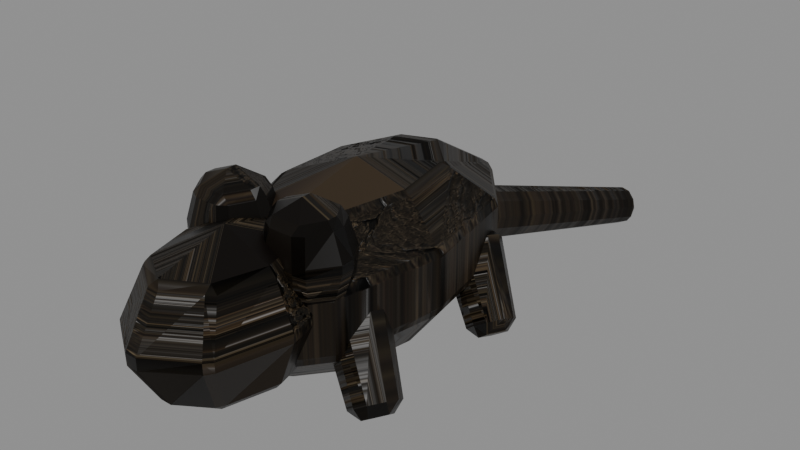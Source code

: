 # Source: MenuRatB.blend  (saved by Blender 5.2.45; exported with 4.5.12 LTS)
import bpy
from mathutils import Matrix  # noqa: F401  (used for matrix-valued properties, if any)

bpy.ops.wm.read_factory_settings(use_empty=True)
scene = bpy.context.scene
scene.name = 'Scene'

# ---- images (referenced by path relative to the original .blend; pixels are not part of the script)
import os
ASSET_DIR = os.environ.get("B2B_ASSET_DIR", "")  # directory of the original .blend (textures are referenced by path, not embedded)
HERE = os.path.dirname(os.path.abspath(__file__))  # packed textures are extracted next to this script under _unpacked/

def load_image(name, relpath, width, height, colorspace="sRGB"):
    """Load a texture the original file referenced (path relative to the .blend, or extracted next to this script)."""
    p = next((c for c in (os.path.join(HERE, relpath), os.path.join(ASSET_DIR, relpath)) if relpath and os.path.exists(c)), "")
    if p:
        img = bpy.data.images.load(p, check_existing=True)
        img.name = name
    else:  # same state as the original file: an image datablock whose file is absent (Cycles renders it pink)
        img = bpy.data.images.new(name, width, height)
        img.source = "FILE"
        img.filepath = "//" + (relpath or name)
    img.colorspace_settings.name = colorspace
    return img
img_menudemonstone_png = load_image('MenuDemonStone.png', '_unpacked/MenuDemonStone.355f249d.png', 1254, 1254, 'sRGB')
img_menudemonstonenormal_png = load_image('MenuDemonStoneNormal.png', '_unpacked/MenuDemonStoneNormal.c4ae5219.png', 1254, 1254, 'Non-Color')

# ---- materials (node trees are filled in below, after node groups)
mat_menurathide = bpy.data.materials.new('MenuRatHide')
mat_menurathide.diffuse_color = (0.05, 0.04, 0.027, 1.0)

# ---- material node trees
mat_menurathide.use_nodes = True; mat_menurathide.node_tree.nodes.clear()
_N = mat_menurathide.node_tree.nodes; _L = mat_menurathide.node_tree.links
n0 = _N.new('ShaderNodeOutputMaterial'); n0.name = 'Material Output'; n0.location = (0, 0)
n1 = _N.new('ShaderNodeRGB'); n1.name = 'Color'; n1.location = (0, 0)
n1.outputs[0].default_value = (0.2, 0.15, 0.095, 1.0)
n2 = _N.new('ShaderNodeTexImage'); n2.name = 'Image Texture'; n2.location = (0, 0)
n2.image = img_menudemonstone_png
n3 = _N.new('ShaderNodeMixRGB'); n3.name = 'Mix (Legacy)'; n3.location = (0, 0)
n3.blend_type = 'MULTIPLY'
n3.inputs[0].default_value = 1.0
n4 = _N.new('ShaderNodeBsdfPrincipled'); n4.name = 'Principled BSDF'; n4.location = (0, 0)
n4.inputs[2].default_value = 0.378
n4.inputs[10].default_value = 0.005
n4.inputs[13].default_value = 0.18
n5 = _N.new('ShaderNodeTexImage'); n5.name = 'Image Texture.001'; n5.location = (0, 0)
n5.image = img_menudemonstonenormal_png
n6 = _N.new('ShaderNodeNormalMap'); n6.name = 'Normal Map'; n6.location = (0, 0)
n6.width = 160
n6.inputs[0].default_value = 0.8
_L.new(n2.outputs[0], n3.inputs[1])
_L.new(n1.outputs[0], n3.inputs[2])
_L.new(n3.outputs[0], n4.inputs[0])
_L.new(n5.outputs[0], n6.inputs[1])
_L.new(n6.outputs[0], n4.inputs[5])
_L.new(n4.outputs[0], n0.inputs[0])
n0.is_active_output = True

# ---- meshes
me_menuratb = bpy.data.meshes.new('MenuRatB')
me_menuratb.from_pydata([(0.0, 0.0, -0.01), (0.08817, 0.0, 0.01674), (0.06754, 0.1209, 0.01674), (0.01531, 0.1852, 0.01674), (-0.04408, 0.1629, 0.01674), (-0.08285, 0.06433, 0.01674), (-0.08285, -0.06433, 0.01674), (-0.04408, -0.1629, 0.01674), (0.01531, -0.1852, 0.01674), (0.06754, -0.1209, 0.01674), (0.1427, 0.0, 0.08674), (0.1093, 0.1956, 0.08674), (0.02477, 0.2997, 0.08674), (-0.07133, 0.2636, 0.08674), (-0.1341, 0.1041, 0.08674), (-0.1341, -0.1041, 0.08674), (-0.07133, -0.2636, 0.08674), (0.02477, -0.2997, 0.08674), (0.1093, -0.1956, 0.08674), (0.1427, 0.0, 0.1733), (0.1093, 0.1956, 0.1733), (0.02477, 0.2997, 0.1733), (-0.07133, 0.2636, 0.1733), (-0.1341, 0.1041, 0.1733), (-0.1341, -0.1041, 0.1733), (-0.07133, -0.2636, 0.1733), (0.02477, -0.2997, 0.1733), (0.1093, -0.1956, 0.1733), (0.08817, 0.0, 0.2433), (0.06754, 0.1209, 0.2433), (0.01531, 0.1852, 0.2433), (-0.04408, 0.1629, 0.2433), (-0.08285, 0.06433, 0.2433), (-0.08285, -0.06433, 0.2433), (-0.04408, -0.1629, 0.2433), (0.01531, -0.1852, 0.2433), (0.06754, -0.1209, 0.2433), (0.0, 0.0, 0.27), (0.0, -0.29, 0.04), (0.07071, -0.29, 0.07222), (0.05, -0.21, 0.07222), (4.33e-18, -0.1769, 0.07222), (-0.05, -0.21, 0.07222), (-0.07071, -0.29, 0.07222), (-0.05, -0.37, 0.07222), (-1.299e-17, -0.4031, 0.07222), (0.05, -0.37, 0.07222), (0.1, -0.29, 0.15), (0.07071, -0.1769, 0.15), (6.123e-18, -0.13, 0.15), (-0.07071, -0.1769, 0.15), (-0.1, -0.29, 0.15), (-0.07071, -0.4031, 0.15), (-1.837e-17, -0.45, 0.15), (0.07071, -0.4031, 0.15), (0.07071, -0.29, 0.2278), (0.05, -0.21, 0.2278), (4.33e-18, -0.1769, 0.2278), (-0.05, -0.21, 0.2278), (-0.07071, -0.29, 0.2278), (-0.05, -0.37, 0.2278), (-1.299e-17, -0.4031, 0.2278), (0.05, -0.37, 0.2278), (0.0, -0.29, 0.26), (0.01404, 0.23, 0.1307), (0.02364, 0.2219, 0.1091), (0.009599, 0.2219, 0.08838), (-0.01404, 0.23, 0.08931), (-0.02364, 0.2381, 0.1109), (-0.009599, 0.2381, 0.1316), (0.1428, 0.65, 0.01914), (0.1447, 0.6484, 0.01481), (0.1419, 0.6484, 0.01068), (0.1372, 0.65, 0.01086), (0.1353, 0.6516, 0.01519), (0.1381, 0.6516, 0.01932), (-0.08, -0.2, 0.18), (-0.04464, -0.2, 0.1976), (-0.06232, -0.1755, 0.1976), (-0.09768, -0.1755, 0.1976), (-0.1154, -0.2, 0.1976), (-0.09768, -0.2245, 0.1976), (-0.06232, -0.2245, 0.1976), (-0.03, -0.2, 0.24), (-0.055, -0.1654, 0.24), (-0.105, -0.1654, 0.24), (-0.13, -0.2, 0.24), (-0.105, -0.2346, 0.24), (-0.055, -0.2346, 0.24), (-0.04464, -0.2, 0.2824), (-0.06232, -0.1755, 0.2824), (-0.09768, -0.1755, 0.2824), (-0.1154, -0.2, 0.2824), (-0.09768, -0.2245, 0.2824), (-0.06232, -0.2245, 0.2824), (-0.08, -0.2, 0.3), (-0.08952, -0.13, 0.08566), (-0.09943, -0.1526, 0.1016), (-0.1239, -0.144, 0.1153), (-0.1292, -0.116, 0.1078), (-0.1079, -0.1074, 0.0895), (-0.1677, -0.17, -0.008602), (-0.1737, -0.1836, 0.0009812), (-0.1884, -0.1784, 0.009208), (-0.1915, -0.1616, 0.00471), (-0.1788, -0.1564, -0.006297), (-0.08952, 0.18, 0.08566), (-0.09943, 0.1574, 0.1016), (-0.1239, 0.166, 0.1153), (-0.1292, 0.194, 0.1078), (-0.1079, 0.2026, 0.0895), (-0.1677, 0.14, -0.008602), (-0.1737, 0.1264, 0.0009812), (-0.1884, 0.1316, 0.009208), (-0.1915, 0.1484, 0.00471), (-0.1788, 0.1536, -0.006297), (0.08, -0.2, 0.18), (0.1154, -0.2, 0.1976), (0.09768, -0.1755, 0.1976), (0.06232, -0.1755, 0.1976), (0.04464, -0.2, 0.1976), (0.06232, -0.2245, 0.1976), (0.09768, -0.2245, 0.1976), (0.13, -0.2, 0.24), (0.105, -0.1654, 0.24), (0.055, -0.1654, 0.24), (0.03, -0.2, 0.24), (0.055, -0.2346, 0.24), (0.105, -0.2346, 0.24), (0.1154, -0.2, 0.2824), (0.09768, -0.1755, 0.2824), (0.06232, -0.1755, 0.2824), (0.04464, -0.2, 0.2824), (0.06232, -0.2245, 0.2824), (0.09768, -0.2245, 0.2824), (0.08, -0.2, 0.3), (0.1305, -0.13, 0.1143), (0.1121, -0.1526, 0.1105), (0.09081, -0.144, 0.09215), (0.09605, -0.116, 0.08465), (0.1206, -0.1074, 0.09836), (0.1923, -0.17, 0.008602), (0.1812, -0.1836, 0.006297), (0.1685, -0.1784, -0.00471), (0.1716, -0.1616, -0.009208), (0.1863, -0.1564, -0.0009812), (0.1305, 0.18, 0.1143), (0.1121, 0.1574, 0.1105), (0.09081, 0.166, 0.09215), (0.09605, 0.194, 0.08465), (0.1206, 0.2026, 0.09836), (0.1923, 0.14, 0.008602), (0.1812, 0.1264, 0.006297), (0.1685, 0.1316, -0.00471), (0.1716, 0.1484, -0.009208), (0.1863, 0.1536, -0.0009812)], [], [(0, 2, 1), (0, 3, 2), (0, 4, 3), (0, 5, 4), (0, 6, 5), (0, 7, 6), (0, 8, 7), (0, 9, 8), (0, 1, 9), (1, 2, 11, 10), (2, 3, 12, 11), (3, 4, 13, 12), (4, 5, 14, 13), (5, 6, 15, 14), (6, 7, 16, 15), (7, 8, 17, 16), (8, 9, 18, 17), (9, 1, 10, 18), (10, 11, 20, 19), (11, 12, 21, 20), (12, 13, 22, 21), (13, 14, 23, 22), (14, 15, 24, 23), (15, 16, 25, 24), (16, 17, 26, 25), (17, 18, 27, 26), (18, 10, 19, 27), (19, 20, 29, 28), (20, 21, 30, 29), (21, 22, 31, 30), (22, 23, 32, 31), (23, 24, 33, 32), (24, 25, 34, 33), (25, 26, 35, 34), (26, 27, 36, 35), (27, 19, 28, 36), (28, 29, 37), (29, 30, 37), (30, 31, 37), (31, 32, 37), (32, 33, 37), (33, 34, 37), (34, 35, 37), (35, 36, 37), (36, 28, 37), (38, 40, 39), (38, 41, 40), (38, 42, 41), (38, 43, 42), (38, 44, 43), (38, 45, 44), (38, 46, 45), (38, 39, 46), (39, 40, 48, 47), (40, 41, 49, 48), (41, 42, 50, 49), (42, 43, 51, 50), (43, 44, 52, 51), (44, 45, 53, 52), (45, 46, 54, 53), (46, 39, 47, 54), (47, 48, 56, 55), (48, 49, 57, 56), (49, 50, 58, 57), (50, 51, 59, 58), (51, 52, 60, 59), (52, 53, 61, 60), (53, 54, 62, 61), (54, 47, 55, 62), (55, 56, 63), (56, 57, 63), (57, 58, 63), (58, 59, 63), (59, 60, 63), (60, 61, 63), (61, 62, 63), (62, 55, 63), (69, 68, 67, 66, 65, 64), (70, 71, 72, 73, 74, 75), (64, 65, 71, 70), (65, 66, 72, 71), (66, 67, 73, 72), (67, 68, 74, 73), (68, 69, 75, 74), (69, 64, 70, 75), (76, 78, 77), (76, 79, 78), (76, 80, 79), (76, 81, 80), (76, 82, 81), (76, 77, 82), (77, 78, 84, 83), (78, 79, 85, 84), (79, 80, 86, 85), (80, 81, 87, 86), (81, 82, 88, 87), (82, 77, 83, 88), (83, 84, 90, 89), (84, 85, 91, 90), (85, 86, 92, 91), (86, 87, 93, 92), (87, 88, 94, 93), (88, 83, 89, 94), (89, 90, 95), (90, 91, 95), (91, 92, 95), (92, 93, 95), (93, 94, 95), (94, 89, 95), (100, 99, 98, 97, 96), (101, 102, 103, 104, 105), (96, 97, 102, 101), (97, 98, 103, 102), (98, 99, 104, 103), (99, 100, 105, 104), (100, 96, 101, 105), (110, 109, 108, 107, 106), (111, 112, 113, 114, 115), (106, 107, 112, 111), (107, 108, 113, 112), (108, 109, 114, 113), (109, 110, 115, 114), (110, 106, 111, 115), (116, 118, 117), (116, 119, 118), (116, 120, 119), (116, 121, 120), (116, 122, 121), (116, 117, 122), (117, 118, 124, 123), (118, 119, 125, 124), (119, 120, 126, 125), (120, 121, 127, 126), (121, 122, 128, 127), (122, 117, 123, 128), (123, 124, 130, 129), (124, 125, 131, 130), (125, 126, 132, 131), (126, 127, 133, 132), (127, 128, 134, 133), (128, 123, 129, 134), (129, 130, 135), (130, 131, 135), (131, 132, 135), (132, 133, 135), (133, 134, 135), (134, 129, 135), (140, 139, 138, 137, 136), (141, 142, 143, 144, 145), (136, 137, 142, 141), (137, 138, 143, 142), (138, 139, 144, 143), (139, 140, 145, 144), (140, 136, 141, 145), (150, 149, 148, 147, 146), (151, 152, 153, 154, 155), (146, 147, 152, 151), (147, 148, 153, 152), (148, 149, 154, 153), (149, 150, 155, 154), (150, 146, 151, 155)])
_uv = me_menuratb.uv_layers.new(name='UVMap')
_uv.uv.foreach_set('vector', [611.4, 773.9, 611.4, 774.0, 611.4, 773.9, 611.4, 773.9, 611.4, 774.0, 611.4, 774.0, 611.4, 773.9, 611.4, 774.0, 611.4, 774.0, 611.4, 773.9, 611.3, 774.0, 611.4, 774.0, 611.4, 773.9, 611.3, 773.9, 611.3, 774.0, 611.4, 773.9, 611.4, 773.9, 611.3, 773.9, 611.4, 773.9, 611.4, 773.9, 611.4, 773.9, 611.4, 773.9, 611.4, 773.9, 611.4, 773.9, 611.4, 773.9, 611.4, 773.9, 611.4, 773.9, 611.4, 774.0, 611.4, 774.0, 611.5, 774.0, 611.4, 774.0, 611.4, 774.0, 611.4, 774.0, 611.4, 774.1, 611.4, 774.0, 611.4, 774.0, 611.4, 774.0, 611.3, 774.1, 611.4, 774.1, 611.5, 774.0, 611.4, 774.0, 611.4, 774.0, 611.5, 774.0, 611.4, 774.0, 611.3, 774.0, 611.3, 774.0, 611.4, 774.0, 611.3, 774.0, 611.3, 774.0, 611.3, 774.0, 611.3, 774.0, 611.4, 773.9, 611.4, 773.9, 611.4, 773.8, 611.3, 773.8, 611.4, 773.9, 611.4, 773.9, 611.4, 773.8, 611.4, 773.8, 611.3, 774.0, 611.4, 774.0, 611.4, 774.0, 611.3, 774.0, 611.4, 774.0, 611.5, 774.0, 611.5, 774.0, 611.4, 774.0, 611.5, 774.0, 611.5, 774.0, 611.5, 774.0, 611.5, 774.0, 611.4, 774.0, 611.3, 774.0, 611.3, 774.0, 611.4, 774.0, 611.5, 774.0, 611.4, 774.0, 611.4, 774.0, 611.5, 774.0, 611.4, 774.0, 611.3, 774.0, 611.3, 774.0, 611.4, 774.0, 611.3, 774.0, 611.3, 774.0, 611.3, 774.0, 611.3, 774.0, 611.3, 774.0, 611.4, 774.0, 611.4, 774.0, 611.3, 774.0, 611.2, 774.0, 611.3, 774.0, 611.3, 774.0, 611.2, 774.0, 611.3, 774.0, 611.4, 774.0, 611.4, 774.0, 611.3, 774.0, 611.4, 774.0, 611.5, 774.0, 611.4, 774.1, 611.4, 774.1, 611.4, 774.0, 611.4, 774.1, 611.4, 774.0, 611.4, 774.0, 611.4, 774.1, 611.3, 774.1, 611.4, 774.0, 611.4, 774.0, 611.5, 774.0, 611.4, 774.0, 611.4, 774.1, 611.5, 774.1, 611.4, 774.0, 611.3, 774.0, 611.3, 774.1, 611.4, 774.1, 611.3, 774.0, 611.3, 774.0, 611.3, 774.1, 611.3, 774.1, 611.3, 773.8, 611.4, 773.8, 611.4, 773.9, 611.4, 773.9, 611.4, 773.8, 611.4, 773.8, 611.4, 773.9, 611.4, 773.9, 611.3, 774.0, 611.4, 774.0, 611.4, 774.1, 611.3, 774.1, 611.4, 773.9, 611.4, 774.0, 611.4, 773.9, 611.4, 774.0, 611.4, 774.0, 611.4, 773.9, 611.4, 774.0, 611.4, 774.0, 611.4, 773.9, 611.4, 774.0, 611.3, 774.0, 611.4, 773.9, 611.3, 774.0, 611.3, 773.9, 611.4, 773.9, 611.3, 773.9, 611.4, 773.9, 611.4, 773.9, 611.4, 773.9, 611.4, 773.9, 611.4, 773.9, 611.4, 773.9, 611.4, 773.9, 611.4, 773.9, 611.4, 773.9, 611.4, 773.9, 611.4, 773.9, 611.4, 773.8, 611.4, 773.8, 611.4, 773.8, 611.4, 773.8, 611.4, 773.9, 611.4, 773.8, 611.4, 773.8, 611.4, 773.8, 611.4, 773.9, 611.4, 773.8, 611.3, 773.8, 611.4, 773.8, 611.4, 773.8, 611.4, 773.8, 611.3, 773.8, 611.4, 773.8, 611.4, 773.7, 611.4, 773.8, 611.4, 773.8, 611.4, 773.8, 611.4, 773.7, 611.4, 773.8, 611.4, 773.8, 611.4, 773.8, 611.2, 774.0, 611.3, 774.0, 611.3, 774.0, 611.2, 774.0, 611.4, 774.0, 611.4, 774.0, 611.4, 774.0, 611.4, 774.0, 611.4, 774.0, 611.4, 774.0, 611.3, 774.0, 611.4, 774.0, 611.3, 774.0, 611.2, 774.0, 611.2, 774.0, 611.3, 774.0, 611.2, 774.0, 611.2, 774.0, 611.2, 774.0, 611.2, 774.0, 611.4, 774.0, 611.4, 774.0, 611.4, 774.0, 611.3, 774.0, 611.4, 774.0, 611.4, 774.0, 611.4, 774.0, 611.4, 774.0, 611.2, 774.0, 611.2, 774.0, 611.2, 774.0, 611.2, 774.0, 611.2, 774.0, 611.3, 774.0, 611.3, 774.1, 611.2, 774.1, 611.4, 774.0, 611.4, 774.0, 611.4, 774.1, 611.4, 774.1, 611.4, 774.0, 611.3, 774.0, 611.4, 774.1, 611.4, 774.1, 611.3, 774.0, 611.2, 774.0, 611.2, 774.1, 611.3, 774.1, 611.2, 774.0, 611.2, 774.0, 611.2, 774.1, 611.2, 774.1, 611.3, 774.0, 611.4, 774.0, 611.4, 774.1, 611.4, 774.1, 611.4, 774.0, 611.4, 774.0, 611.4, 774.1, 611.4, 774.1, 611.2, 774.0, 611.2, 774.0, 611.2, 774.1, 611.2, 774.1, 611.4, 773.8, 611.4, 773.8, 611.4, 773.8, 611.4, 773.8, 611.4, 773.9, 611.4, 773.8, 611.4, 773.9, 611.4, 773.8, 611.4, 773.8, 611.4, 773.8, 611.3, 773.8, 611.4, 773.8, 611.3, 773.8, 611.4, 773.8, 611.4, 773.8, 611.4, 773.8, 611.4, 773.7, 611.4, 773.8, 611.4, 773.7, 611.4, 773.8, 611.4, 773.8, 611.4, 773.8, 611.4, 773.8, 611.4, 773.8, 611.4, 774.0, 611.4, 774.0, 611.4, 774.0, 611.4, 774.0, 611.4, 774.0, 611.4, 774.0, 611.5, 774.0, 611.5, 774.0, 611.5, 774.0, 611.5, 774.0, 611.4, 774.0, 611.5, 774.0, 611.5, 774.0, 611.5, 774.0, 611.7, 774.0, 611.7, 774.0, 611.5, 774.0, 611.5, 774.0, 611.7, 774.0, 611.7, 774.0, 611.4, 774.1, 611.4, 774.1, 611.5, 774.3, 611.5, 774.3, 611.5, 774.0, 611.5, 774.0, 611.7, 774.0, 611.7, 774.0, 611.5, 774.0, 611.5, 774.0, 611.7, 774.0, 611.7, 774.0, 611.4, 774.1, 611.4, 774.1, 611.5, 774.3, 611.5, 774.3, 611.3, 773.8, 611.4, 773.9, 611.4, 773.8, 611.3, 773.8, 611.3, 773.9, 611.4, 773.9, 611.3, 773.8, 611.3, 773.8, 611.3, 773.9, 611.3, 773.8, 611.3, 773.8, 611.3, 773.8, 611.3, 773.8, 611.4, 773.8, 611.3, 773.8, 611.3, 773.8, 611.4, 773.8, 611.4, 773.8, 611.3, 774.0, 611.3, 774.0, 611.3, 774.1, 611.3, 774.1, 611.4, 774.0, 611.3, 774.0, 611.3, 774.1, 611.4, 774.1, 611.3, 774.0, 611.3, 774.0, 611.3, 774.1, 611.3, 774.1, 611.3, 774.0, 611.3, 774.0, 611.3, 774.1, 611.3, 774.1, 611.3, 774.0, 611.4, 774.0, 611.4, 774.1, 611.3, 774.1, 611.3, 774.0, 611.3, 774.0, 611.3, 774.1, 611.3, 774.1, 611.3, 774.1, 611.3, 774.1, 611.3, 774.1, 611.3, 774.1, 611.4, 774.1, 611.3, 774.1, 611.3, 774.1, 611.4, 774.1, 611.3, 774.1, 611.3, 774.1, 611.3, 774.1, 611.3, 774.1, 611.3, 774.1, 611.3, 774.1, 611.3, 774.1, 611.3, 774.1, 611.3, 774.1, 611.4, 774.1, 611.4, 774.1, 611.3, 774.1, 611.3, 774.1, 611.3, 774.1, 611.3, 774.1, 611.3, 774.1, 611.4, 773.8, 611.4, 773.9, 611.3, 773.8, 611.4, 773.9, 611.3, 773.9, 611.3, 773.8, 611.3, 773.9, 611.3, 773.8, 611.3, 773.8, 611.3, 773.8, 611.3, 773.8, 611.3, 773.8, 611.3, 773.8, 611.4, 773.8, 611.3, 773.8, 611.4, 773.8, 611.4, 773.8, 611.3, 773.8, 611.3, 773.9, 611.3, 773.9, 611.3, 773.9, 611.3, 773.9, 611.3, 773.9, 611.3, 773.9, 611.3, 773.9, 611.3, 773.9, 611.3, 773.9, 611.3, 773.9, 611.3, 774.0, 611.3, 774.0, 611.3, 773.9, 611.3, 773.9, 611.3, 774.0, 611.3, 774.0, 611.3, 774.0, 611.3, 773.9, 611.3, 774.0, 611.3, 774.0, 611.3, 773.9, 611.3, 774.0, 611.3, 774.0, 611.3, 774.0, 611.3, 773.9, 611.3, 773.9, 611.3, 773.9, 611.3, 773.9, 611.3, 773.9, 611.3, 773.9, 611.3, 774.0, 611.3, 774.0, 611.3, 774.0, 611.3, 774.0, 611.3, 774.0, 611.3, 774.0, 611.3, 774.0, 611.3, 774.0, 611.3, 774.0, 611.3, 774.0, 611.5, 774.0, 611.5, 774.0, 611.4, 773.9, 611.5, 773.9, 611.3, 774.0, 611.3, 774.0, 611.3, 774.0, 611.3, 773.9, 611.5, 774.0, 611.5, 774.0, 611.5, 773.9, 611.4, 774.0, 611.3, 774.0, 611.3, 774.0, 611.3, 773.9, 611.3, 773.9, 611.3, 774.0, 611.3, 774.0, 611.3, 774.0, 611.3, 774.0, 611.4, 773.8, 611.4, 773.9, 611.4, 773.8, 611.4, 773.8, 611.4, 773.9, 611.4, 773.9, 611.4, 773.8, 611.4, 773.8, 611.4, 773.9, 611.4, 773.8, 611.4, 773.8, 611.4, 773.8, 611.4, 773.8, 611.4, 773.8, 611.4, 773.8, 611.4, 773.8, 611.4, 773.8, 611.4, 773.8, 611.3, 774.0, 611.3, 774.0, 611.3, 774.1, 611.3, 774.1, 611.4, 774.0, 611.4, 774.0, 611.4, 774.1, 611.4, 774.1, 611.3, 774.0, 611.3, 774.0, 611.3, 774.1, 611.3, 774.1, 611.3, 774.0, 611.3, 774.0, 611.3, 774.1, 611.3, 774.1, 611.4, 774.0, 611.4, 774.0, 611.4, 774.1, 611.4, 774.1, 611.3, 774.0, 611.3, 774.0, 611.3, 774.1, 611.3, 774.1, 611.3, 774.1, 611.3, 774.1, 611.3, 774.1, 611.3, 774.1, 611.4, 774.1, 611.4, 774.1, 611.4, 774.1, 611.4, 774.1, 611.3, 774.1, 611.3, 774.1, 611.3, 774.1, 611.3, 774.1, 611.3, 774.1, 611.3, 774.1, 611.3, 774.1, 611.3, 774.1, 611.4, 774.1, 611.4, 774.1, 611.4, 774.1, 611.4, 774.1, 611.3, 774.1, 611.3, 774.1, 611.3, 774.1, 611.3, 774.1, 611.4, 773.8, 611.4, 773.9, 611.4, 773.8, 611.4, 773.9, 611.4, 773.9, 611.4, 773.8, 611.4, 773.9, 611.4, 773.8, 611.4, 773.8, 611.4, 773.8, 611.4, 773.8, 611.4, 773.8, 611.4, 773.8, 611.4, 773.8, 611.4, 773.8, 611.4, 773.8, 611.4, 773.8, 611.4, 773.8, 611.4, 773.9, 611.4, 773.9, 611.4, 773.9, 611.4, 773.9, 611.4, 773.9, 611.5, 773.9, 611.5, 773.9, 611.5, 773.9, 611.5, 773.9, 611.5, 773.9, 611.3, 774.0, 611.3, 774.0, 611.3, 773.9, 611.3, 774.0, 611.4, 774.0, 611.4, 774.0, 611.5, 773.9, 611.5, 773.9, 611.3, 774.0, 611.3, 774.0, 611.3, 773.9, 611.3, 773.9, 611.4, 774.0, 611.4, 774.0, 611.5, 773.9, 611.5, 773.9, 611.3, 774.0, 611.3, 774.0, 611.3, 774.0, 611.3, 773.9, 611.4, 774.0, 611.4, 774.0, 611.4, 774.0, 611.4, 774.0, 611.4, 774.0, 611.5, 774.0, 611.5, 774.0, 611.5, 774.0, 611.5, 774.0, 611.5, 774.0, 611.5, 774.0, 611.5, 774.0, 611.4, 773.9, 611.5, 774.0, 611.4, 774.0, 611.4, 774.0, 611.5, 773.9, 611.5, 773.9, 611.5, 774.0, 611.5, 774.0, 611.5, 773.9, 611.4, 773.9, 611.4, 774.0, 611.4, 774.0, 611.5, 773.9, 611.5, 773.9, 611.5, 774.0, 611.5, 774.0, 611.5, 774.0, 611.5, 773.9])
me_menuratb.materials.append(mat_menurathide)
me_menuratb.update()

# ---- objects
ob_menuratb = bpy.data.objects.new('MenuRatB', me_menuratb)

# ---- transforms, parenting, visibility, modifiers, constraints
ob_menuratb.location = (0.0, 0.0, 0.0)
_vg = ob_menuratb.vertex_groups.new(name='Weathered surface')
_vg.add([0, 1, 2, 3, 4, 5, 6, 7, 8, 9, 10, 11, 12, 13, 14, 15, 16, 17, 18, 19, 20, 21, 22, 23, 24, 25, 26, 27, 28, 29, 30, 31, 32, 33, 34, 35, 36, 37, 38, 39, 40, 41, 42, 43, 44, 45, 46, 47, 48, 49, 50, 51, 52, 53, 54, 55, 56, 57, 58, 59, 60, 61, 62, 63, 64, 65, 66, 67, 68, 69, 70, 71, 72, 73, 74, 75, 76, 77, 78, 79, 80, 81, 82, 83, 84, 85, 86, 87, 88, 89, 90, 91, 92, 93, 94, 95, 96, 97, 98, 99, 100, 101, 102, 103, 104, 105, 106, 107, 108, 109, 110, 111, 112, 113, 114, 115, 116, 117, 118, 119, 120, 121, 122, 123, 124, 125, 126, 127, 128, 129, 130, 131, 132, 133, 134, 135, 136, 137, 138, 139, 140, 141, 142, 143, 144, 145, 146, 147, 148, 149, 150, 151, 152, 153, 154, 155], 1.0, 'REPLACE')
_m = ob_menuratb.modifiers.new('Stone edge wear', 'BEVEL')
_m.width = 0.025
_m.width_pct = 0.025
_m = ob_menuratb.modifiers.new('Eroded stone noise', 'DISPLACE')
_m.vertex_group = 'Weathered surface'
_m.mid_level = 0.52
_m.strength = 0.0715

# ---- collection membership
scene.collection.objects.link(ob_menuratb)

# ---- scene / render settings (as saved in the file)
scene.frame_start = 0; scene.frame_end = 96; scene.frame_set(1)
scene.render.engine = 'BLENDER_EEVEE_NEXT'
scene.render.bake_bias = 0.0
scene.render.bake_samples = 0
scene.render.compositor_device = 'GPU'
scene.eevee.use_volume_custom_range = False
scene.eevee.fast_gi_thickness_near = 0.1
scene.eevee.fast_gi_thickness_far = 0.0
scene.eevee.ray_tracing_options.screen_trace_thickness = 0.1
bpy.context.view_layer.update()

# ---- added for rendering (the .blend has no active camera and no usable light): camera, sun + grey world if the file has none
cam_auto = bpy.data.cameras.new('AutoCamera')
cam_auto.lens = 50.0
cam_auto.sensor_width = 36.0
cam_auto.clip_end = 1000.0
ob_auto_camera = bpy.data.objects.new('AutoCamera', cam_auto)
scene.collection.objects.link(ob_auto_camera)
ob_auto_camera.location = (1.12143, -1.23589, 1.03181)
ob_auto_camera.rotation_euler = (1.09748, -7.21219e-08, 0.694738)
scene.camera = ob_auto_camera
light_auto_sun = bpy.data.lights.new('AutoSun', 'SUN')
light_auto_sun.energy = 3.0
light_auto_sun.angle = 0.0523599
ob_auto_sun = bpy.data.objects.new('AutoSun', light_auto_sun)
scene.collection.objects.link(ob_auto_sun)
ob_auto_sun.rotation_euler = (0.872665, 0.174533, 0.523599)
if scene.world is None:
    world_auto = bpy.data.worlds.new('AutoWorld')
    world_auto.color = (0.3, 0.3, 0.3)
    scene.world = world_auto
bpy.context.view_layer.update()
